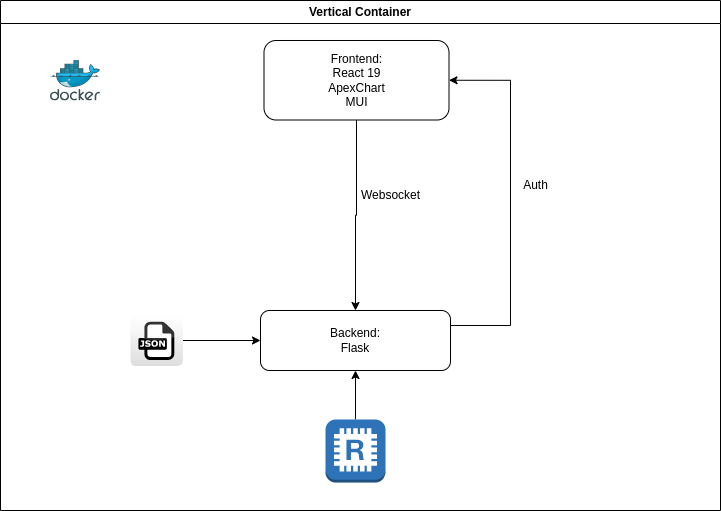

The diagram above was exported from draw.io. Its source (the exported page's mxGraphModel, read from the mxfile embedded in the PNG):
<mxGraphModel dx="1261" dy="731" grid="1" gridSize="10" guides="1" tooltips="1" connect="1" arrows="1" fold="1" page="1" pageScale="1" pageWidth="850" pageHeight="1100" math="0" shadow="0">
  <root>
    <mxCell id="0" />
    <mxCell id="1" parent="0" />
    <mxCell id="uyGpBfKp8dQG4E25M8nu-17" value="Vertical Container" style="swimlane;whiteSpace=wrap;html=1;" vertex="1" parent="1">
      <mxGeometry x="80" y="150" width="720" height="510" as="geometry" />
    </mxCell>
    <mxCell id="uyGpBfKp8dQG4E25M8nu-5" style="edgeStyle=orthogonalEdgeStyle;rounded=0;orthogonalLoop=1;jettySize=auto;html=1;entryX=0.5;entryY=0;entryDx=0;entryDy=0;" edge="1" parent="uyGpBfKp8dQG4E25M8nu-17" source="uyGpBfKp8dQG4E25M8nu-2" target="uyGpBfKp8dQG4E25M8nu-3">
      <mxGeometry relative="1" as="geometry" />
    </mxCell>
    <mxCell id="uyGpBfKp8dQG4E25M8nu-2" value="Frontend:&lt;div&gt;React 19&lt;/div&gt;&lt;div&gt;ApexChart&lt;/div&gt;&lt;div&gt;MUI&lt;/div&gt;" style="rounded=1;whiteSpace=wrap;html=1;" vertex="1" parent="uyGpBfKp8dQG4E25M8nu-17">
      <mxGeometry x="263.5" y="40" width="185" height="79.5" as="geometry" />
    </mxCell>
    <mxCell id="uyGpBfKp8dQG4E25M8nu-11" style="edgeStyle=orthogonalEdgeStyle;rounded=0;orthogonalLoop=1;jettySize=auto;html=1;exitX=1;exitY=0.5;exitDx=0;exitDy=0;entryX=1;entryY=0.5;entryDx=0;entryDy=0;" edge="1" parent="uyGpBfKp8dQG4E25M8nu-17" source="uyGpBfKp8dQG4E25M8nu-3" target="uyGpBfKp8dQG4E25M8nu-2">
      <mxGeometry relative="1" as="geometry">
        <Array as="points">
          <mxPoint x="450" y="325" />
          <mxPoint x="510" y="325" />
          <mxPoint x="510" y="80" />
        </Array>
      </mxGeometry>
    </mxCell>
    <mxCell id="uyGpBfKp8dQG4E25M8nu-3" value="Backend:&lt;div&gt;Flask&lt;/div&gt;" style="rounded=1;whiteSpace=wrap;html=1;" vertex="1" parent="uyGpBfKp8dQG4E25M8nu-17">
      <mxGeometry x="260" y="310" width="190" height="60" as="geometry" />
    </mxCell>
    <mxCell id="uyGpBfKp8dQG4E25M8nu-6" value="Websocket" style="text;html=1;align=center;verticalAlign=middle;resizable=0;points=[];autosize=1;strokeColor=none;fillColor=none;" vertex="1" parent="uyGpBfKp8dQG4E25M8nu-17">
      <mxGeometry x="350" y="180" width="80" height="30" as="geometry" />
    </mxCell>
    <mxCell id="uyGpBfKp8dQG4E25M8nu-10" style="edgeStyle=orthogonalEdgeStyle;rounded=0;orthogonalLoop=1;jettySize=auto;html=1;entryX=0.5;entryY=1;entryDx=0;entryDy=0;" edge="1" parent="uyGpBfKp8dQG4E25M8nu-17" source="uyGpBfKp8dQG4E25M8nu-9" target="uyGpBfKp8dQG4E25M8nu-3">
      <mxGeometry relative="1" as="geometry" />
    </mxCell>
    <mxCell id="uyGpBfKp8dQG4E25M8nu-9" value="" style="outlineConnect=0;dashed=0;verticalLabelPosition=bottom;verticalAlign=top;align=center;html=1;shape=mxgraph.aws3.redis;fillColor=#2E73B8;gradientColor=none;" vertex="1" parent="uyGpBfKp8dQG4E25M8nu-17">
      <mxGeometry x="325" y="419" width="60" height="63" as="geometry" />
    </mxCell>
    <mxCell id="uyGpBfKp8dQG4E25M8nu-12" value="Auth" style="text;html=1;align=center;verticalAlign=middle;resizable=0;points=[];autosize=1;strokeColor=none;fillColor=none;" vertex="1" parent="uyGpBfKp8dQG4E25M8nu-17">
      <mxGeometry x="510" y="170" width="50" height="30" as="geometry" />
    </mxCell>
    <mxCell id="uyGpBfKp8dQG4E25M8nu-14" style="edgeStyle=orthogonalEdgeStyle;rounded=0;orthogonalLoop=1;jettySize=auto;html=1;entryX=0;entryY=0.5;entryDx=0;entryDy=0;" edge="1" parent="uyGpBfKp8dQG4E25M8nu-17" source="uyGpBfKp8dQG4E25M8nu-13" target="uyGpBfKp8dQG4E25M8nu-3">
      <mxGeometry relative="1" as="geometry" />
    </mxCell>
    <mxCell id="uyGpBfKp8dQG4E25M8nu-13" value="" style="dashed=0;outlineConnect=0;html=1;align=center;labelPosition=center;verticalLabelPosition=bottom;verticalAlign=top;shape=mxgraph.webicons.json;gradientColor=#DFDEDE" vertex="1" parent="uyGpBfKp8dQG4E25M8nu-17">
      <mxGeometry x="130" y="314.4" width="52.4" height="51.2" as="geometry" />
    </mxCell>
    <mxCell id="uyGpBfKp8dQG4E25M8nu-15" value="" style="image;sketch=0;aspect=fixed;html=1;points=[];align=center;fontSize=12;image=img/lib/mscae/Docker.svg;" vertex="1" parent="uyGpBfKp8dQG4E25M8nu-17">
      <mxGeometry x="50" y="59.5" width="50" height="41" as="geometry" />
    </mxCell>
  </root>
</mxGraphModel>